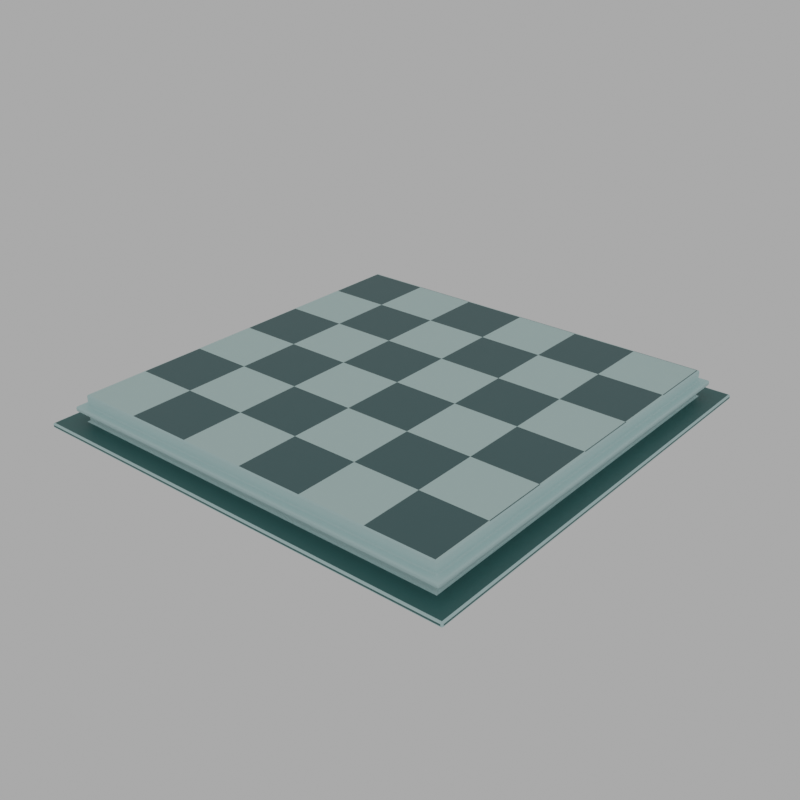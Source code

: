 # Source: chessboard.blend  (saved by Blender 2.93.21; exported with 4.5.12 LTS)
import bpy
from mathutils import Matrix  # noqa: F401  (used for matrix-valued properties, if any)

bpy.ops.wm.read_factory_settings(use_empty=True)
scene = bpy.context.scene
scene.name = 'Scene'

# ---- collections
col_collection = bpy.data.collections.new('Collection'); scene.collection.children.link(col_collection)

# ---- images (referenced by path relative to the original .blend; pixels are not part of the script)
import os
ASSET_DIR = os.environ.get("B2B_ASSET_DIR", "")  # directory of the original .blend (textures are referenced by path, not embedded)
HERE = os.path.dirname(os.path.abspath(__file__))  # packed textures are extracted next to this script under _unpacked/

def load_image(name, relpath, width, height, colorspace="sRGB"):
    """Load a texture the original file referenced (path relative to the .blend, or extracted next to this script)."""
    p = next((c for c in (os.path.join(HERE, relpath), os.path.join(ASSET_DIR, relpath)) if relpath and os.path.exists(c)), "")
    if p:
        img = bpy.data.images.load(p, check_existing=True)
        img.name = name
    else:  # same state as the original file: an image datablock whose file is absent (Cycles renders it pink)
        img = bpy.data.images.new(name, width, height)
        img.source = "FILE"
        img.filepath = "//" + (relpath or name)
    img.colorspace_settings.name = colorspace
    return img
img_bakedimage = load_image('Bakedimage', 'Bakedimage.png', 1024, 1024, 'sRGB')
img_sunflowers_4k_hdr = load_image('sunflowers_4k.hdr', 'sunflowers_4k.hdr', 1024, 1024, 'Linear Rec.709')

# ---- materials (node trees are filled in below, after node groups)
mat_material_001 = bpy.data.materials.new('Material.001')
mat_material_002 = bpy.data.materials.new('Material.002')
mat_material_003 = bpy.data.materials.new('Material.003')
mat_material_004 = bpy.data.materials.new('Material.004')

# ---- material node trees
mat_material_001.use_nodes = True; mat_material_001.node_tree.nodes.clear()
_N = mat_material_001.node_tree.nodes; _L = mat_material_001.node_tree.links
n0 = _N.new('ShaderNodeOutputMaterial'); n0.name = 'Material Output'; n0.location = (492, 219)
n1 = _N.new('ShaderNodeBsdfPrincipled'); n1.name = 'Principled BSDF'; n1.location = (-114, 280)
n1.distribution = 'GGX'
n1.subsurface_method = 'BURLEY'
n1.inputs[0].default_value = (0.5548, 0.8, 0.8, 1.0)
n1.inputs[3].default_value = 1.45
n1.inputs[27].default_value = (0.0, 0.0, 0.0, 1.0)
n1.inputs[28].default_value = 1.0
_L.new(n1.outputs[0], n0.inputs[0])
n0.is_active_output = True
mat_material_002.use_nodes = True; mat_material_002.node_tree.nodes.clear()
_N = mat_material_002.node_tree.nodes; _L = mat_material_002.node_tree.links
n0 = _N.new('ShaderNodeOutputMaterial'); n0.name = 'Material Output'; n0.location = (300, 300)
n1 = _N.new('ShaderNodeBsdfPrincipled'); n1.name = 'Principled BSDF'; n1.location = (-31, 313)
n1.distribution = 'GGX'
n1.subsurface_method = 'BURLEY'
n1.inputs[3].default_value = 1.45
n1.inputs[27].default_value = (0.0, 0.0, 0.0, 1.0)
n1.inputs[28].default_value = 1.0
n2 = _N.new('ShaderNodeTexChecker'); n2.name = 'Checker Texture'; n2.location = (-252, 255)
n2.inputs[1].default_value = (0.5724, 0.8, 0.7785, 1.0)
n2.inputs[2].default_value = (0.054, 0.1271, 0.1317, 1.0)
n2.inputs[3].default_value = 6.2
n3 = _N.new('ShaderNodeMapping'); n3.name = 'Mapping'; n3.location = (-530, 130)
n3.width = 240
n3.inputs[1].default_value = (0.155, -0.005, 0.0)
n3.inputs[3].default_value = (0.97, 0.97, 1.0)
n4 = _N.new('ShaderNodeTexCoord'); n4.name = 'Texture Coordinate'; n4.location = (-764, 98)
n5 = _N.new('ShaderNodeTexImage'); n5.name = 'Image Texture'; n5.location = (-582, 454)
n5.image = img_bakedimage
_L.new(n1.outputs[0], n0.inputs[0])
_L.new(n2.outputs[0], n1.inputs[0])
_L.new(n3.outputs[0], n2.inputs[0])
_L.new(n4.outputs[2], n3.inputs[0])
n0.is_active_output = True
mat_material_003.use_nodes = True; mat_material_003.node_tree.nodes.clear()
_N = mat_material_003.node_tree.nodes; _L = mat_material_003.node_tree.links
n0 = _N.new('ShaderNodeBsdfPrincipled'); n0.name = 'Principled BSDF'; n0.location = (10, 300)
n0.distribution = 'GGX'
n0.subsurface_method = 'BURLEY'
n0.inputs[0].default_value = (0.154, 0.154, 0.154, 1.0)
n0.inputs[3].default_value = 1.45
n0.inputs[27].default_value = (0.0, 0.0, 0.0, 1.0)
n0.inputs[28].default_value = 1.0
n1 = _N.new('ShaderNodeOutputMaterial'); n1.name = 'Material Output'; n1.location = (300, 300)
_L.new(n0.outputs[0], n1.inputs[0])
n1.is_active_output = True
mat_material_004.use_nodes = True; mat_material_004.node_tree.nodes.clear()
_N = mat_material_004.node_tree.nodes; _L = mat_material_004.node_tree.links
n0 = _N.new('ShaderNodeOutputMaterial'); n0.name = 'Material Output'; n0.location = (300, 300)
n1 = _N.new('ShaderNodeBsdfPrincipled'); n1.name = 'Principled BSDF'; n1.location = (6, 289)
n1.distribution = 'GGX'
n1.subsurface_method = 'BURLEY'
n1.inputs[0].default_value = (0.03748, 0.1311, 0.1279, 1.0)
n1.inputs[3].default_value = 1.45
n1.inputs[27].default_value = (0.0, 0.0, 0.0, 1.0)
n1.inputs[28].default_value = 1.0
_L.new(n1.outputs[0], n0.inputs[0])
n0.is_active_output = True

# ---- world
world_world = bpy.data.worlds.new('World'); scene.world = world_world
world_world.use_nodes = True; world_world.node_tree.nodes.clear()
_N = world_world.node_tree.nodes; _L = world_world.node_tree.links
n0 = _N.new('ShaderNodeOutputWorld'); n0.name = 'World Output'; n0.location = (208, 305)
n1 = _N.new('ShaderNodeTexEnvironment'); n1.name = 'Environment Texture'; n1.location = (-478, 352)
n1.image = img_sunflowers_4k_hdr
n2 = _N.new('ShaderNodeBackground'); n2.name = 'Background'; n2.location = (-82, 305)
n2.inputs[0].default_value = (0.284, 0.284, 0.284, 1.0)
n2.inputs[1].default_value = 1.5
_L.new(n2.outputs[0], n0.inputs[0])
n0.is_active_output = True
world_world.color = (0.05088, 0.05088, 0.05088)
world_world.use_sun_shadow = False
world_world.sun_shadow_jitter_overblur = 0.0

# ---- meshes
me_cube_001 = bpy.data.meshes.new('Cube.001')
me_cube_001.from_pydata([(-6.3, -6.3, -0.8749), (-6.3, -6.3, 0.2749), (-6.3, 6.3, -0.8749), (-6.3, 6.3, 0.2749), (6.3, -6.3, -0.8749), (6.3, -6.3, 0.2749), (6.3, 6.3, -0.8749), (6.3, 6.3, 0.2749), (-6.3, -6.3, -0.07716), (-6.3, 6.3, -0.07716), (6.3, 6.3, -0.07716), (6.3, -6.3, -0.07716), (-6.3, 6.3, -0.2303), (6.3, 6.3, -0.2303), (6.3, -6.3, -0.2303), (-6.3, -6.3, -0.2303), (-6.3, 6.3, -0.7228), (6.3, 6.3, -0.7228), (6.3, -6.3, -0.7228), (-6.3, -6.3, -0.7228), (-6.3, -6.3, -0.5789), (-6.3, 6.3, -0.5789), (6.3, 6.3, -0.5789), (6.3, -6.3, -0.5789), (-6.543, -6.543, -0.2303), (-6.543, -6.543, -0.07716), (6.543, -6.543, -0.07716), (6.543, 6.543, -0.07716), (-6.543, 6.543, -0.07716), (-6.543, 6.543, -0.2303), (6.543, 6.543, -0.2303), (6.543, -6.543, -0.2303), (-7.042, 7.042, -0.5734), (-7.042, 7.042, -0.7283), (7.042, 7.042, -0.5734), (7.042, 7.042, -0.7283), (7.042, -7.042, -0.5734), (7.042, -7.042, -0.7283), (-7.042, -7.042, -0.7283), (-7.042, -7.042, -0.5734)], [], [(8, 1, 3, 9), (9, 3, 7, 10), (10, 7, 5, 11), (11, 5, 1, 8), (2, 6, 4, 0), (7, 3, 1, 5), (20, 21, 32, 39), (16, 19, 38, 33), (21, 22, 34, 32), (15, 14, 31, 24), (20, 15, 12, 21), (21, 12, 13, 22), (22, 13, 14, 23), (23, 14, 15, 20), (4, 18, 19, 0), (6, 17, 18, 4), (2, 16, 17, 6), (0, 19, 16, 2), (17, 16, 33, 35), (8, 9, 28, 25), (22, 23, 36, 34), (14, 13, 30, 31), (31, 26, 25, 24), (30, 27, 26, 31), (29, 28, 27, 30), (24, 25, 28, 29), (37, 36, 39, 38), (35, 34, 36, 37), (33, 32, 34, 35), (38, 39, 32, 33), (11, 8, 25, 26), (12, 15, 24, 29), (10, 11, 26, 27), (19, 18, 37, 38), (13, 12, 29, 30), (23, 20, 39, 36), (9, 10, 27, 28), (18, 17, 35, 37)])
me_cube_001.polygons.foreach_set('material_index', [0, 0, 0, 0, 0, 1, 3, 0, 3, 0, 0, 0, 0, 0, 0, 0, 0, 0, 0, 0, 3, 0, 0, 0, 0, 0, 3, 3, 3, 3, 0, 0, 0, 0, 0, 3, 0, 0])
_uv = me_cube_001.uv_layers.new(name='UVMap')
_uv.uv.foreach_set('vector', [0.5485, 0.0, 0.625, 0.0, 0.625, 0.25, 0.5485, 0.25, 0.5485, 0.25, 0.625, 0.25, 0.625, 0.5, 0.5485, 0.5, 0.5485, 0.5, 0.625, 0.5, 0.625, 0.75, 0.5485, 0.75, 0.5485, 0.75, 0.625, 0.75, 0.625, 1.0, 0.5485, 1.0, 0.125, 0.5, 0.375, 0.5, 0.375, 0.75, 0.125, 0.75, 3.626e-06, -3.66e-07, 1.0, -3.66e-07, 1.0, 0.9999, 3.626e-06, 0.9999, 0.4394, 0.0, 0.4394, 0.25, 0.4394, 0.25, 0.4394, 0.0, 0.4081, 0.25, 0.4081, 0.0, 0.4081, 0.0, 0.4081, 0.25, 0.4394, 0.25, 0.4394, 0.5, 0.4394, 0.5, 0.4394, 0.25, 0.5152, 1.0, 0.5152, 0.75, 0.5152, 0.75, 0.5152, 1.0, 0.4394, 0.0, 0.5152, 0.0, 0.5152, 0.25, 0.4394, 0.25, 0.4394, 0.25, 0.5152, 0.25, 0.5152, 0.5, 0.4394, 0.5, 0.4394, 0.5, 0.5152, 0.5, 0.5152, 0.75, 0.4394, 0.75, 0.4394, 0.75, 0.5152, 0.75, 0.5152, 1.0, 0.4394, 1.0, 0.375, 0.75, 0.4081, 0.75, 0.4081, 1.0, 0.375, 1.0, 0.375, 0.5, 0.4081, 0.5, 0.4081, 0.75, 0.375, 0.75, 0.375, 0.25, 0.4081, 0.25, 0.4081, 0.5, 0.375, 0.5, 0.375, 0.0, 0.4081, 0.0, 0.4081, 0.25, 0.375, 0.25, 0.4081, 0.5, 0.4081, 0.25, 0.4081, 0.25, 0.4081, 0.5, 0.5485, 0.0, 0.5485, 0.25, 0.5485, 0.25, 0.5485, 0.0, 0.4394, 0.5, 0.4394, 0.75, 0.4394, 0.75, 0.4394, 0.5, 0.5152, 0.75, 0.5152, 0.5, 0.5152, 0.5, 0.5152, 0.75, 0.5152, 0.75, 0.5485, 0.75, 0.5485, 1.0, 0.5152, 1.0, 0.5152, 0.5, 0.5485, 0.5, 0.5485, 0.75, 0.5152, 0.75, 0.5152, 0.25, 0.5485, 0.25, 0.5485, 0.5, 0.5152, 0.5, 0.5152, 0.0, 0.5485, 0.0, 0.5485, 0.25, 0.5152, 0.25, 0.4081, 0.75, 0.4394, 0.75, 0.4394, 1.0, 0.4081, 1.0, 0.4081, 0.5, 0.4394, 0.5, 0.4394, 0.75, 0.4081, 0.75, 0.4081, 0.25, 0.4394, 0.25, 0.4394, 0.5, 0.4081, 0.5, 0.4081, 0.0, 0.4394, 0.0, 0.4394, 0.25, 0.4081, 0.25, 0.5485, 0.75, 0.5485, 1.0, 0.5485, 1.0, 0.5485, 0.75, 0.5152, 0.25, 0.5152, 0.0, 0.5152, 0.0, 0.5152, 0.25, 0.5485, 0.5, 0.5485, 0.75, 0.5485, 0.75, 0.5485, 0.5, 0.4081, 1.0, 0.4081, 0.75, 0.4081, 0.75, 0.4081, 1.0, 0.5152, 0.5, 0.5152, 0.25, 0.5152, 0.25, 0.5152, 0.5, 0.4394, 0.75, 0.4394, 1.0, 0.4394, 1.0, 0.4394, 0.75, 0.5485, 0.25, 0.5485, 0.5, 0.5485, 0.5, 0.5485, 0.25, 0.4081, 0.75, 0.4081, 0.5, 0.4081, 0.5, 0.4081, 0.75])
me_cube_001.materials.append(mat_material_001)
me_cube_001.materials.append(mat_material_002)
me_cube_001.materials.append(mat_material_003)
me_cube_001.materials.append(mat_material_004)
me_cube_001.use_remesh_fix_poles = True
me_cube_001.use_remesh_preserve_attributes = False
me_cube_001.update()

# ---- objects
ob_cube = bpy.data.objects.new('Cube', me_cube_001)

# ---- transforms, parenting, visibility, modifiers, constraints
ob_cube.location = (0.0, 0.0, 0.0)
_m = ob_cube.modifiers.new('Bevel', 'BEVEL')
_m.width = 0.05
_m.width_pct = 0.05
_m.segments = 3
_m.material = 0

# ---- collection membership
col_collection.objects.link(ob_cube)

# ---- scene / render settings (as saved in the file)
scene.frame_start = 1; scene.frame_end = 250; scene.frame_set(1)
scene.render.engine = 'CYCLES'
scene.render.resolution_x = 1024
scene.render.resolution_y = 1024
scene.cycles.use_denoising = False
scene.cycles.samples = 128
scene.cycles.sampling_pattern = 'TABULATED_SOBOL'
scene.cycles.use_adaptive_sampling = False
scene.cycles.use_light_tree = False
scene.cycles.bake_type = 'DIFFUSE'
scene.view_settings.view_transform = 'Filmic'
bpy.context.view_layer.update()

# ---- added for rendering (the .blend has no active camera): camera
cam_auto = bpy.data.cameras.new('AutoCamera')
cam_auto.lens = 50.0
cam_auto.sensor_width = 36.0
cam_auto.clip_end = 1000.0
ob_auto_camera = bpy.data.objects.new('AutoCamera', cam_auto)
scene.collection.objects.link(ob_auto_camera)
ob_auto_camera.location = (18.4599, -22.1519, 14.4679)
ob_auto_camera.rotation_euler = (1.09748, -7.21219e-08, 0.694738)
scene.camera = ob_auto_camera
bpy.context.view_layer.update()
